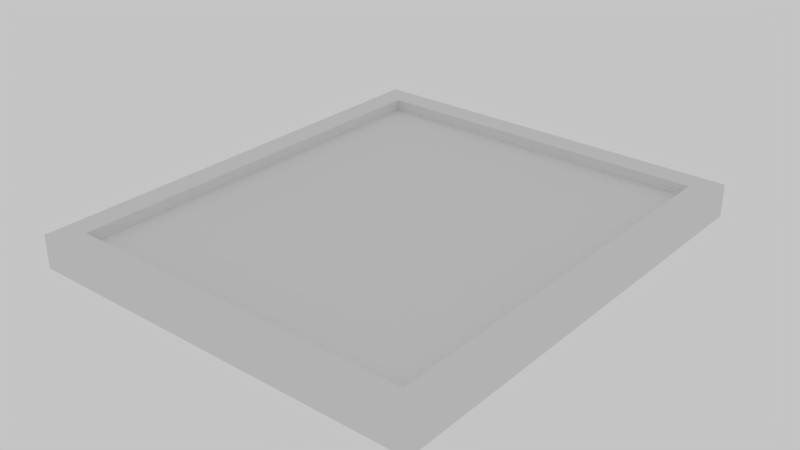 # Source: girl_with_pearl_earing_rect.blend  (saved by Blender 2.79.0; exported with 4.5.12 LTS)
import bpy
from mathutils import Matrix  # noqa: F401  (used for matrix-valued properties, if any)

bpy.ops.wm.read_factory_settings(use_empty=True)
scene = bpy.context.scene
scene.name = 'Scene'

# ---- collections
col_collection_1 = bpy.data.collections.new('Collection 1'); scene.collection.children.link(col_collection_1)

# ---- materials (node trees are filled in below, after node groups)
mat_1 = bpy.data.materials.new('1')
mat_1.alpha_threshold = 0.0
mat_1.roughness = 0.5
mat_2 = bpy.data.materials.new('2')
mat_2.alpha_threshold = 0.0
mat_2.roughness = 0.5

# ---- material node trees
mat_1.use_nodes = True; mat_1.node_tree.nodes.clear()
_N = mat_1.node_tree.nodes; _L = mat_1.node_tree.links
n0 = _N.new('ShaderNodeOutputMaterial'); n0.name = 'Material Output'; n0.location = (300, 300)
n1 = _N.new('ShaderNodeBsdfDiffuse'); n1.name = 'Diffuse BSDF'; n1.location = (10, 300)
_L.new(n1.outputs[0], n0.inputs[0])
n0.is_active_output = True
mat_2.use_nodes = True; mat_2.node_tree.nodes.clear()
_N = mat_2.node_tree.nodes; _L = mat_2.node_tree.links
n0 = _N.new('ShaderNodeOutputMaterial'); n0.name = 'Material Output'; n0.location = (300, 300)
n1 = _N.new('ShaderNodeBsdfDiffuse'); n1.name = 'Diffuse BSDF'; n1.location = (10, 300)
_L.new(n1.outputs[0], n0.inputs[0])
n0.is_active_output = True

# ---- world
world_world = bpy.data.worlds.new('World'); scene.world = world_world
world_world.color = (0.5543, 0.5543, 0.5543)
world_world.use_sun_shadow = False
world_world.sun_shadow_jitter_overblur = 0.0
world_world.cycles.sampling_method = 'MANUAL'

# ---- meshes
me_cube = bpy.data.meshes.new('Cube')
me_cube.from_pydata([(-4.681, -5.418, -0.2461), (-4.11, -4.847, 0.2461), (-4.681, 5.41, -0.2461), (-4.11, 4.839, 0.2461), (4.652, -5.418, -0.2461), (4.082, -4.847, 0.2461), (4.652, 5.41, -0.2461), (4.082, 4.839, 0.2461), (-4.681, -5.418, 0.2461), (-4.681, 5.41, 0.2461), (4.652, 5.41, 0.2461), (4.652, -5.418, 0.2461), (-4.681, -5.418, 0.5147), (-4.681, 5.41, 0.5147), (4.652, 5.41, 0.5147), (4.652, -5.418, 0.5147), (-4.11, -4.847, 0.5147), (-4.11, 4.839, 0.5147), (4.082, 4.839, 0.5147), (4.082, -4.847, 0.5147)], [], [(0, 8, 9, 2), (2, 9, 10, 6), (6, 10, 11, 4), (4, 11, 8, 0), (2, 6, 4, 0), (7, 3, 1, 5), (9, 8, 12, 13), (3, 7, 18, 17), (5, 1, 16, 19), (11, 10, 14, 15), (16, 17, 13, 12), (17, 18, 14, 13), (18, 19, 15, 14), (19, 16, 12, 15), (8, 11, 15, 12), (10, 9, 13, 14), (7, 5, 19, 18), (1, 3, 17, 16)])
me_cube.polygons.foreach_set('material_index', [0, 0, 0, 0, 0, 1, 0, 0, 0, 0, 0, 0, 0, 0, 0, 0, 0, 0])
_uv = me_cube.uv_layers.new(name='UVMap')
_uv.uv.foreach_set('vector', [0.5446, 0.5795, 0.5458, 0.5795, 0.5458, 0.594, 0.5446, 0.594, 0.5138, 0.6038, 0.5133, 0.6025, 0.5285, 0.5977, 0.5297, 0.5987, 0.5297, 0.5987, 0.5285, 0.5977, 0.5287, 0.5846, 0.53, 0.5835, 0.53, 0.5835, 0.5287, 0.5846, 0.5132, 0.5809, 0.5136, 0.5795, 0.5446, 0.594, 0.53, 0.594, 0.53, 0.5795, 0.5446, 0.5795, 0.9999, 9.195e-05, 0.9999, 0.9927, 9.195e-05, 0.9927, 9.2e-05, 9.195e-05, 0.5458, 0.594, 0.5458, 0.5795, 0.5465, 0.5795, 0.5465, 0.594, 0.5145, 0.5995, 0.5266, 0.5963, 0.5273, 0.5968, 0.5137, 0.6007, 0.5269, 0.5862, 0.5148, 0.5835, 0.5137, 0.5826, 0.5275, 0.5856, 0.5287, 0.5846, 0.5285, 0.5977, 0.5277, 0.5971, 0.5281, 0.5851, 0.5137, 0.5826, 0.5137, 0.6007, 0.513, 0.6015, 0.513, 0.5816, 0.5137, 0.6007, 0.5273, 0.5968, 0.5277, 0.5971, 0.513, 0.6015, 0.5273, 0.5968, 0.5275, 0.5856, 0.5281, 0.5851, 0.5277, 0.5971, 0.5275, 0.5856, 0.5137, 0.5826, 0.513, 0.5816, 0.5281, 0.5851, 0.5132, 0.5809, 0.5287, 0.5846, 0.5281, 0.5851, 0.513, 0.5816, 0.5285, 0.5977, 0.5133, 0.6025, 0.513, 0.6015, 0.5277, 0.5971, 0.5266, 0.5963, 0.5269, 0.5862, 0.5275, 0.5856, 0.5273, 0.5968, 0.5148, 0.5835, 0.5145, 0.5995, 0.5137, 0.6007, 0.5137, 0.5826])
me_cube.materials.append(mat_1)
me_cube.materials.append(mat_2)
me_cube.use_remesh_preserve_volume = False
me_cube.use_remesh_preserve_attributes = False
me_cube.use_mirror_vertex_groups = False
me_cube.update()

# ---- objects
ob_cube = bpy.data.objects.new('Cube', me_cube)

# ---- transforms, parenting, visibility, modifiers, constraints
ob_cube.location = (0.0, 0.0, 0.0)
ob_cube.lineart.crease_threshold = 0.0

# ---- collection membership
col_collection_1.objects.link(ob_cube)

# ---- scene / render settings (as saved in the file)
scene.frame_start = 1; scene.frame_end = 250; scene.frame_set(1)
scene.render.engine = 'CYCLES'
scene.render.resolution_percentage = 50
scene.render.dither_intensity = 0.0
scene.cycles.use_denoising = False
scene.cycles.samples = 128
scene.cycles.sampling_pattern = 'TABULATED_SOBOL'
scene.cycles.use_adaptive_sampling = False
scene.cycles.use_light_tree = False
scene.cycles.blur_glossy = 0.0
scene.cycles.sample_clamp_indirect = 0.0
scene.view_settings.view_transform = 'Standard'
bpy.context.view_layer.update()

# ---- added for rendering (the .blend has no active camera): camera
cam_auto = bpy.data.cameras.new('AutoCamera')
cam_auto.lens = 50.0
cam_auto.sensor_width = 36.0
cam_auto.clip_end = 1000.0
ob_auto_camera = bpy.data.objects.new('AutoCamera', cam_auto)
scene.collection.objects.link(ob_auto_camera)
ob_auto_camera.location = (13.2303, -15.8975, 10.73)
ob_auto_camera.rotation_euler = (1.09748, -7.21219e-08, 0.694738)
scene.camera = ob_auto_camera
bpy.context.view_layer.update()
